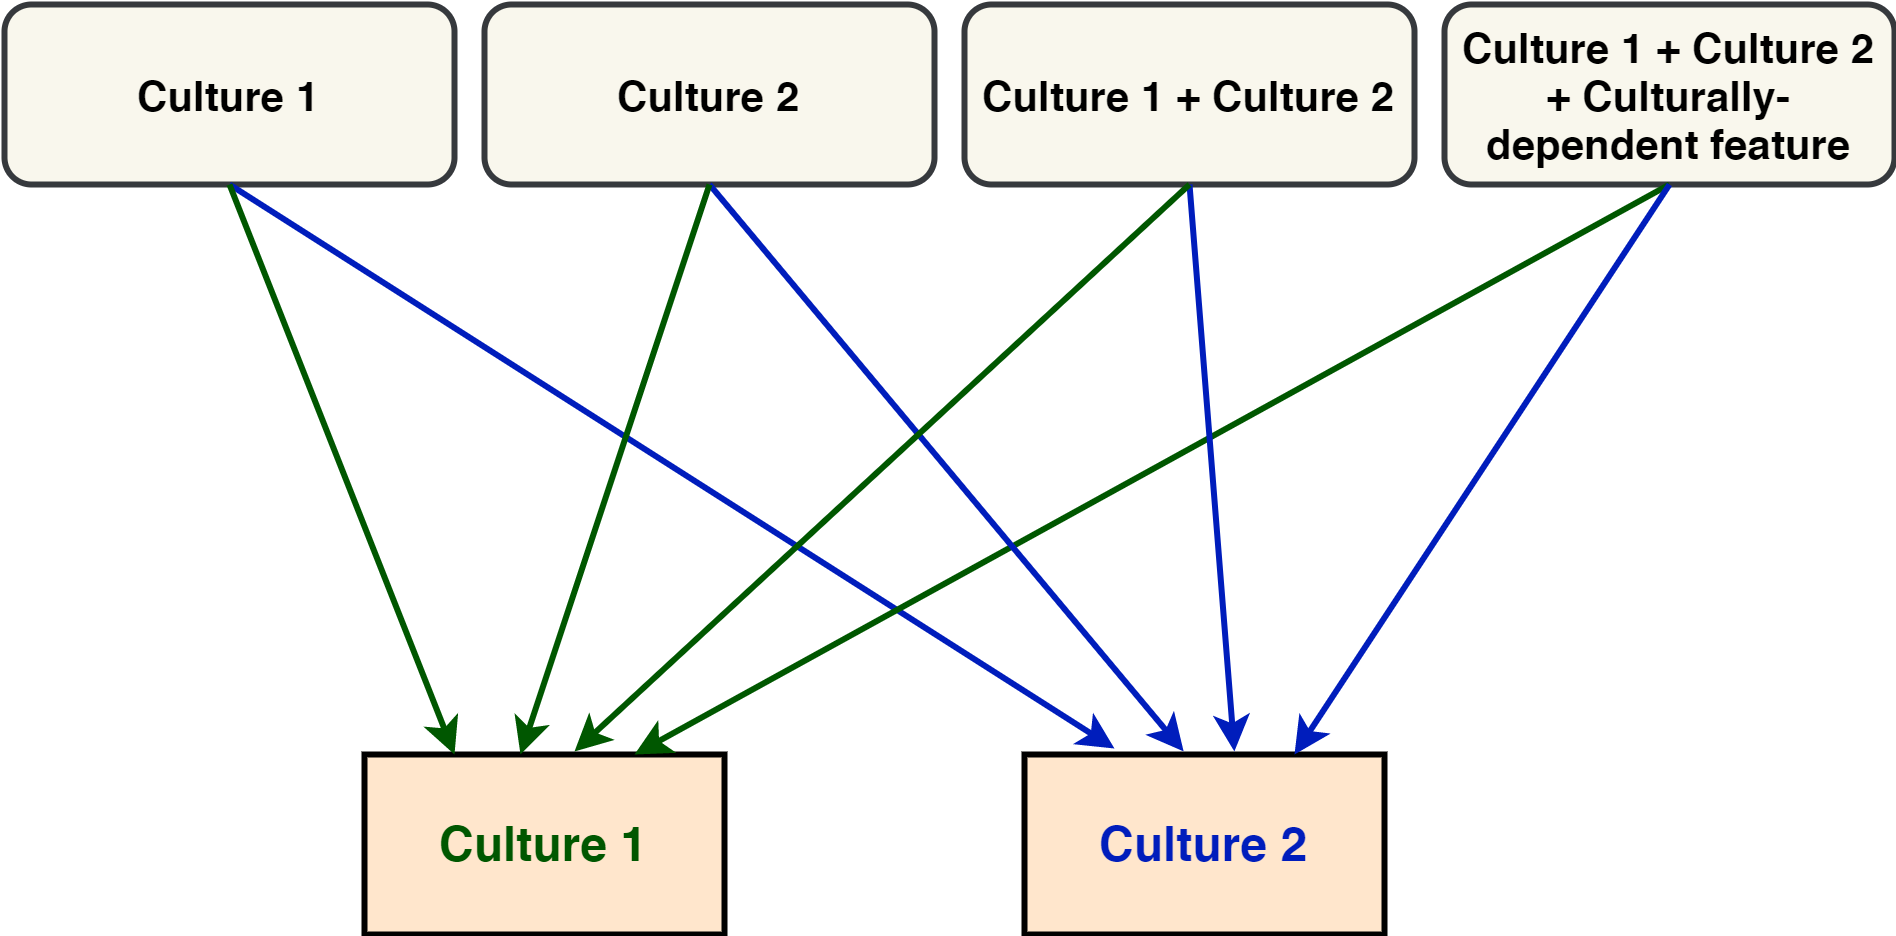

The diagram above was exported from draw.io. Its source (the exported page's mxGraphModel, read from the mxfile embedded in the PNG):
<mxGraphModel dx="1086" dy="798" grid="1" gridSize="10" guides="1" tooltips="1" connect="1" arrows="1" fold="1" page="1" pageScale="1" pageWidth="827" pageHeight="1169" math="0" shadow="0">
  <root>
    <mxCell id="0" />
    <mxCell id="1" parent="0" />
    <mxCell id="6TFMN2c_YPslcrDoUc3D-1" value="&lt;font style=&quot;font-size: 14px&quot;&gt;&lt;b&gt;Culture 1&lt;/b&gt;&lt;/font&gt;" style="rounded=1;whiteSpace=wrap;html=1;strokeWidth=2;fillColor=#f9f7ed;strokeColor=#36393d;shadow=0;" parent="1" vertex="1">
      <mxGeometry x="30" y="110" width="150" height="60" as="geometry" />
    </mxCell>
    <mxCell id="6TFMN2c_YPslcrDoUc3D-2" value="&lt;font style=&quot;font-size: 14px&quot;&gt;&lt;b&gt;Culture 2&lt;/b&gt;&lt;/font&gt;" style="rounded=1;whiteSpace=wrap;html=1;strokeWidth=2;fillColor=#f9f7ed;strokeColor=#36393d;" parent="1" vertex="1">
      <mxGeometry x="190" y="110" width="150" height="60" as="geometry" />
    </mxCell>
    <mxCell id="6TFMN2c_YPslcrDoUc3D-3" value="&lt;font style=&quot;font-size: 14px&quot;&gt;&lt;b&gt;Culture 1 + Culture 2&lt;/b&gt;&lt;/font&gt;" style="rounded=1;whiteSpace=wrap;html=1;strokeWidth=2;fillColor=#f9f7ed;strokeColor=#36393d;" parent="1" vertex="1">
      <mxGeometry x="350" y="110" width="150" height="60" as="geometry" />
    </mxCell>
    <mxCell id="6TFMN2c_YPslcrDoUc3D-4" value="&lt;font style=&quot;font-size: 14px&quot;&gt;&lt;b&gt;Culture 1 + Culture 2 + Culturally-dependent feature&lt;/b&gt;&lt;/font&gt;" style="rounded=1;whiteSpace=wrap;html=1;strokeWidth=2;fillColor=#f9f7ed;strokeColor=#36393d;" parent="1" vertex="1">
      <mxGeometry x="510" y="110" width="150" height="60" as="geometry" />
    </mxCell>
    <mxCell id="6TFMN2c_YPslcrDoUc3D-5" value="&lt;font color=&quot;#005700&quot; size=&quot;1&quot;&gt;&lt;b style=&quot;font-size: 16px&quot;&gt;Culture 1&lt;/b&gt;&lt;/font&gt;" style="rounded=0;whiteSpace=wrap;html=1;strokeWidth=2;fillColor=#ffe6cc;" parent="1" vertex="1">
      <mxGeometry x="150" y="360" width="120" height="60" as="geometry" />
    </mxCell>
    <mxCell id="6TFMN2c_YPslcrDoUc3D-6" value="&lt;font color=&quot;#001dbc&quot; size=&quot;1&quot;&gt;&lt;b style=&quot;font-size: 16px&quot;&gt;Culture 2&lt;/b&gt;&lt;/font&gt;" style="rounded=0;whiteSpace=wrap;html=1;strokeWidth=2;fillColor=#ffe6cc;perimeterSpacing=0;" parent="1" vertex="1">
      <mxGeometry x="370" y="360" width="120" height="60" as="geometry" />
    </mxCell>
    <mxCell id="6TFMN2c_YPslcrDoUc3D-7" value="" style="endArrow=classic;html=1;exitX=0.5;exitY=1;exitDx=0;exitDy=0;fillColor=#0050ef;strokeColor=#001DBC;strokeWidth=2;" parent="1" source="6TFMN2c_YPslcrDoUc3D-1" edge="1">
      <mxGeometry width="50" height="50" relative="1" as="geometry">
        <mxPoint x="70" y="220" as="sourcePoint" />
        <mxPoint x="400" y="358" as="targetPoint" />
      </mxGeometry>
    </mxCell>
    <mxCell id="6TFMN2c_YPslcrDoUc3D-8" value="" style="endArrow=classic;html=1;fillColor=#008a00;strokeColor=#005700;exitX=0.5;exitY=1;exitDx=0;exitDy=0;strokeWidth=2;" parent="1" source="6TFMN2c_YPslcrDoUc3D-4" edge="1">
      <mxGeometry width="50" height="50" relative="1" as="geometry">
        <mxPoint x="540" y="170" as="sourcePoint" />
        <mxPoint x="240" y="360" as="targetPoint" />
      </mxGeometry>
    </mxCell>
    <mxCell id="6TFMN2c_YPslcrDoUc3D-9" value="" style="endArrow=classic;html=1;exitX=0.5;exitY=1;exitDx=0;exitDy=0;fillColor=#0050ef;strokeColor=#001DBC;entryX=0.442;entryY=-0.017;entryDx=0;entryDy=0;entryPerimeter=0;strokeWidth=2;" parent="1" source="6TFMN2c_YPslcrDoUc3D-2" target="6TFMN2c_YPslcrDoUc3D-6" edge="1">
      <mxGeometry width="50" height="50" relative="1" as="geometry">
        <mxPoint x="220" y="220" as="sourcePoint" />
        <mxPoint x="430" y="330" as="targetPoint" />
      </mxGeometry>
    </mxCell>
    <mxCell id="6TFMN2c_YPslcrDoUc3D-11" value="" style="endArrow=classic;html=1;exitX=0.5;exitY=1;exitDx=0;exitDy=0;entryX=0.583;entryY=-0.017;entryDx=0;entryDy=0;fillColor=#0050ef;strokeColor=#001DBC;entryPerimeter=0;strokeWidth=2;" parent="1" source="6TFMN2c_YPslcrDoUc3D-3" target="6TFMN2c_YPslcrDoUc3D-6" edge="1">
      <mxGeometry width="50" height="50" relative="1" as="geometry">
        <mxPoint x="270" y="510" as="sourcePoint" />
        <mxPoint x="340" y="600" as="targetPoint" />
      </mxGeometry>
    </mxCell>
    <mxCell id="6TFMN2c_YPslcrDoUc3D-12" value="" style="endArrow=classic;html=1;exitX=0.5;exitY=1;exitDx=0;exitDy=0;fillColor=#0050ef;strokeColor=#001DBC;entryX=0.75;entryY=0;entryDx=0;entryDy=0;strokeWidth=2;" parent="1" source="6TFMN2c_YPslcrDoUc3D-4" target="6TFMN2c_YPslcrDoUc3D-6" edge="1">
      <mxGeometry width="50" height="50" relative="1" as="geometry">
        <mxPoint x="550" y="270" as="sourcePoint" />
        <mxPoint x="420" y="360" as="targetPoint" />
      </mxGeometry>
    </mxCell>
    <mxCell id="6TFMN2c_YPslcrDoUc3D-13" value="" style="endArrow=classic;html=1;fillColor=#008a00;strokeColor=#005700;entryX=0.25;entryY=0;entryDx=0;entryDy=0;exitX=0.5;exitY=1;exitDx=0;exitDy=0;strokeWidth=2;" parent="1" source="6TFMN2c_YPslcrDoUc3D-1" target="6TFMN2c_YPslcrDoUc3D-5" edge="1">
      <mxGeometry width="50" height="50" relative="1" as="geometry">
        <mxPoint x="80" y="170" as="sourcePoint" />
        <mxPoint x="160" y="360" as="targetPoint" />
      </mxGeometry>
    </mxCell>
    <mxCell id="6TFMN2c_YPslcrDoUc3D-15" value="" style="endArrow=classic;html=1;fillColor=#008a00;strokeColor=#005700;exitX=0.5;exitY=1;exitDx=0;exitDy=0;strokeWidth=2;" parent="1" source="6TFMN2c_YPslcrDoUc3D-2" edge="1">
      <mxGeometry width="50" height="50" relative="1" as="geometry">
        <mxPoint x="240" y="170" as="sourcePoint" />
        <mxPoint x="202" y="360" as="targetPoint" />
      </mxGeometry>
    </mxCell>
    <mxCell id="6TFMN2c_YPslcrDoUc3D-16" value="" style="endArrow=classic;html=1;fillColor=#008a00;strokeColor=#005700;exitX=0.5;exitY=1;exitDx=0;exitDy=0;strokeWidth=2;" parent="1" source="6TFMN2c_YPslcrDoUc3D-3" edge="1">
      <mxGeometry width="50" height="50" relative="1" as="geometry">
        <mxPoint x="380" y="170" as="sourcePoint" />
        <mxPoint x="220" y="359" as="targetPoint" />
      </mxGeometry>
    </mxCell>
  </root>
</mxGraphModel>